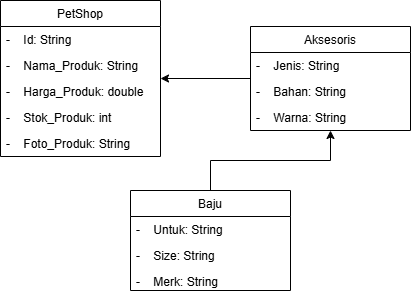

The diagram above was exported from draw.io. Its source (the exported page's mxGraphModel, read from the mxfile embedded in the PNG):
<mxGraphModel dx="1366" dy="768" grid="1" gridSize="10" guides="1" tooltips="1" connect="1" arrows="1" fold="1" page="1" pageScale="1" pageWidth="827" pageHeight="1169" math="0" shadow="0">
  <root>
    <mxCell id="WIyWlLk6GJQsqaUBKTNV-0" />
    <mxCell id="WIyWlLk6GJQsqaUBKTNV-1" parent="WIyWlLk6GJQsqaUBKTNV-0" />
    <mxCell id="PkJmBdIdBr-PndWLt3Bx-3" style="edgeStyle=orthogonalEdgeStyle;rounded=0;orthogonalLoop=1;jettySize=auto;html=1;" edge="1" parent="WIyWlLk6GJQsqaUBKTNV-1" source="zkfFHV4jXpPFQw0GAbJ--0" target="zkfFHV4jXpPFQw0GAbJ--17">
      <mxGeometry relative="1" as="geometry" />
    </mxCell>
    <mxCell id="zkfFHV4jXpPFQw0GAbJ--0" value="Aksesoris" style="swimlane;fontStyle=0;align=center;verticalAlign=top;childLayout=stackLayout;horizontal=1;startSize=26;horizontalStack=0;resizeParent=1;resizeLast=0;collapsible=1;marginBottom=0;rounded=0;shadow=0;strokeWidth=1;" parent="WIyWlLk6GJQsqaUBKTNV-1" vertex="1">
      <mxGeometry x="390" y="86" width="160" height="104" as="geometry">
        <mxRectangle x="230" y="140" width="160" height="26" as="alternateBounds" />
      </mxGeometry>
    </mxCell>
    <mxCell id="zkfFHV4jXpPFQw0GAbJ--1" value="-    Jenis: String" style="text;align=left;verticalAlign=top;spacingLeft=4;spacingRight=4;overflow=hidden;rotatable=0;points=[[0,0.5],[1,0.5]];portConstraint=eastwest;" parent="zkfFHV4jXpPFQw0GAbJ--0" vertex="1">
      <mxGeometry y="26" width="160" height="26" as="geometry" />
    </mxCell>
    <mxCell id="zkfFHV4jXpPFQw0GAbJ--2" value="-    Bahan: String" style="text;align=left;verticalAlign=top;spacingLeft=4;spacingRight=4;overflow=hidden;rotatable=0;points=[[0,0.5],[1,0.5]];portConstraint=eastwest;rounded=0;shadow=0;html=0;" parent="zkfFHV4jXpPFQw0GAbJ--0" vertex="1">
      <mxGeometry y="52" width="160" height="26" as="geometry" />
    </mxCell>
    <mxCell id="zkfFHV4jXpPFQw0GAbJ--3" value="-    Warna: String" style="text;align=left;verticalAlign=top;spacingLeft=4;spacingRight=4;overflow=hidden;rotatable=0;points=[[0,0.5],[1,0.5]];portConstraint=eastwest;rounded=0;shadow=0;html=0;" parent="zkfFHV4jXpPFQw0GAbJ--0" vertex="1">
      <mxGeometry y="78" width="160" height="26" as="geometry" />
    </mxCell>
    <mxCell id="PkJmBdIdBr-PndWLt3Bx-4" style="edgeStyle=orthogonalEdgeStyle;rounded=0;orthogonalLoop=1;jettySize=auto;html=1;" edge="1" parent="WIyWlLk6GJQsqaUBKTNV-1" source="zkfFHV4jXpPFQw0GAbJ--6" target="zkfFHV4jXpPFQw0GAbJ--0">
      <mxGeometry relative="1" as="geometry" />
    </mxCell>
    <mxCell id="zkfFHV4jXpPFQw0GAbJ--6" value="Baju" style="swimlane;fontStyle=0;align=center;verticalAlign=top;childLayout=stackLayout;horizontal=1;startSize=26;horizontalStack=0;resizeParent=1;resizeLast=0;collapsible=1;marginBottom=0;rounded=0;shadow=0;strokeWidth=1;" parent="WIyWlLk6GJQsqaUBKTNV-1" vertex="1">
      <mxGeometry x="270" y="250" width="160" height="100" as="geometry">
        <mxRectangle x="130" y="380" width="160" height="26" as="alternateBounds" />
      </mxGeometry>
    </mxCell>
    <mxCell id="zkfFHV4jXpPFQw0GAbJ--7" value="-    Untuk: String" style="text;align=left;verticalAlign=top;spacingLeft=4;spacingRight=4;overflow=hidden;rotatable=0;points=[[0,0.5],[1,0.5]];portConstraint=eastwest;" parent="zkfFHV4jXpPFQw0GAbJ--6" vertex="1">
      <mxGeometry y="26" width="160" height="26" as="geometry" />
    </mxCell>
    <mxCell id="zkfFHV4jXpPFQw0GAbJ--8" value="-    Size: String" style="text;align=left;verticalAlign=top;spacingLeft=4;spacingRight=4;overflow=hidden;rotatable=0;points=[[0,0.5],[1,0.5]];portConstraint=eastwest;rounded=0;shadow=0;html=0;" parent="zkfFHV4jXpPFQw0GAbJ--6" vertex="1">
      <mxGeometry y="52" width="160" height="26" as="geometry" />
    </mxCell>
    <mxCell id="PkJmBdIdBr-PndWLt3Bx-1" value="-    Merk: String" style="text;align=left;verticalAlign=top;spacingLeft=4;spacingRight=4;overflow=hidden;rotatable=0;points=[[0,0.5],[1,0.5]];portConstraint=eastwest;rounded=0;shadow=0;html=0;" vertex="1" parent="zkfFHV4jXpPFQw0GAbJ--6">
      <mxGeometry y="78" width="160" height="22" as="geometry" />
    </mxCell>
    <mxCell id="zkfFHV4jXpPFQw0GAbJ--17" value="PetShop" style="swimlane;fontStyle=0;align=center;verticalAlign=top;childLayout=stackLayout;horizontal=1;startSize=26;horizontalStack=0;resizeParent=1;resizeLast=0;collapsible=1;marginBottom=0;rounded=0;shadow=0;strokeWidth=1;" parent="WIyWlLk6GJQsqaUBKTNV-1" vertex="1">
      <mxGeometry x="140" y="60" width="160" height="156" as="geometry">
        <mxRectangle x="550" y="140" width="160" height="26" as="alternateBounds" />
      </mxGeometry>
    </mxCell>
    <mxCell id="zkfFHV4jXpPFQw0GAbJ--18" value="-    Id: String" style="text;align=left;verticalAlign=top;spacingLeft=4;spacingRight=4;overflow=hidden;rotatable=0;points=[[0,0.5],[1,0.5]];portConstraint=eastwest;" parent="zkfFHV4jXpPFQw0GAbJ--17" vertex="1">
      <mxGeometry y="26" width="160" height="26" as="geometry" />
    </mxCell>
    <mxCell id="zkfFHV4jXpPFQw0GAbJ--19" value="-    Nama_Produk: String" style="text;align=left;verticalAlign=top;spacingLeft=4;spacingRight=4;overflow=hidden;rotatable=0;points=[[0,0.5],[1,0.5]];portConstraint=eastwest;rounded=0;shadow=0;html=0;" parent="zkfFHV4jXpPFQw0GAbJ--17" vertex="1">
      <mxGeometry y="52" width="160" height="26" as="geometry" />
    </mxCell>
    <mxCell id="zkfFHV4jXpPFQw0GAbJ--20" value="-    Harga_Produk: double" style="text;align=left;verticalAlign=top;spacingLeft=4;spacingRight=4;overflow=hidden;rotatable=0;points=[[0,0.5],[1,0.5]];portConstraint=eastwest;rounded=0;shadow=0;html=0;" parent="zkfFHV4jXpPFQw0GAbJ--17" vertex="1">
      <mxGeometry y="78" width="160" height="26" as="geometry" />
    </mxCell>
    <mxCell id="zkfFHV4jXpPFQw0GAbJ--21" value="-    Stok_Produk: int" style="text;align=left;verticalAlign=top;spacingLeft=4;spacingRight=4;overflow=hidden;rotatable=0;points=[[0,0.5],[1,0.5]];portConstraint=eastwest;rounded=0;shadow=0;html=0;" parent="zkfFHV4jXpPFQw0GAbJ--17" vertex="1">
      <mxGeometry y="104" width="160" height="26" as="geometry" />
    </mxCell>
    <mxCell id="zkfFHV4jXpPFQw0GAbJ--22" value="-    Foto_Produk: String" style="text;align=left;verticalAlign=top;spacingLeft=4;spacingRight=4;overflow=hidden;rotatable=0;points=[[0,0.5],[1,0.5]];portConstraint=eastwest;rounded=0;shadow=0;html=0;" parent="zkfFHV4jXpPFQw0GAbJ--17" vertex="1">
      <mxGeometry y="130" width="160" height="26" as="geometry" />
    </mxCell>
  </root>
</mxGraphModel>